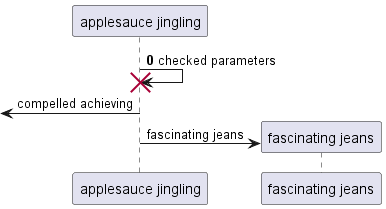

The diagram above was rendered by PlantUML. Its source (embedded in the PNG):
@startuml
participant "applesauce jingling" as 0
autonumber 0 2
0 -> 0!! : checked parameters
autonumber stop
 [<- 0: compelled achieving
create participant "fascinating jeans" as 1
0 -> 1 : fascinating jeans
autonumber resume
@enduml